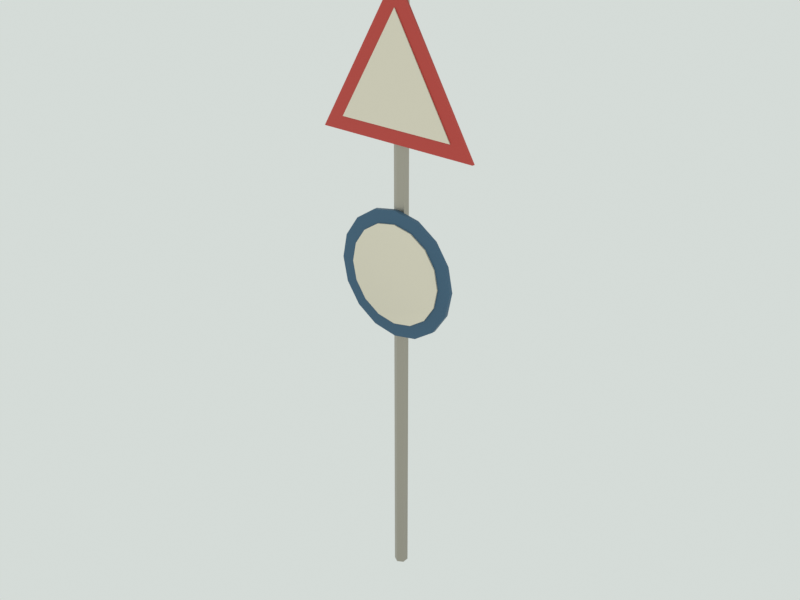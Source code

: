 # Source: road_sign.blend  (saved by Blender 5.3.31; exported with 4.5.12 LTS)
import bpy
from mathutils import Matrix  # noqa: F401  (used for matrix-valued properties, if any)

bpy.ops.wm.read_factory_settings(use_empty=True)
scene = bpy.context.scene
scene.name = 'Scene'

# ---- materials (node trees are filled in below, after node groups)
mat_m_metal = bpy.data.materials.new('M_metal')
mat_m_metal.use_backface_culling = True
mat_m_paint = bpy.data.materials.new('M_paint')
mat_m_paint.use_backface_culling = True

# ---- material node trees
mat_m_metal.use_nodes = True; mat_m_metal.node_tree.nodes.clear()
_N = mat_m_metal.node_tree.nodes; _L = mat_m_metal.node_tree.links
n0 = _N.new('ShaderNodeBsdfPrincipled'); n0.name = 'Principled BSDF'; n0.location = (-200, 100)
n0.inputs[1].default_value = 0.8
n0.inputs[2].default_value = 0.45
n0.inputs[10].default_value = 0.005
n1 = _N.new('ShaderNodeOutputMaterial'); n1.name = 'Material Output'; n1.location = (200, 100)
n2 = _N.new('ShaderNodeVertexColor'); n2.name = 'Color Attribute'; n2.location = (0, 0)
n2.layer_name = 'Col'
_L.new(n0.outputs[0], n1.inputs[0])
_L.new(n2.outputs[0], n0.inputs[0])
n1.is_active_output = True
mat_m_paint.use_nodes = True; mat_m_paint.node_tree.nodes.clear()
_N = mat_m_paint.node_tree.nodes; _L = mat_m_paint.node_tree.links
n0 = _N.new('ShaderNodeBsdfPrincipled'); n0.name = 'Principled BSDF'; n0.location = (-200, 100)
n0.inputs[1].default_value = 0.1
n0.inputs[10].default_value = 0.005
n1 = _N.new('ShaderNodeOutputMaterial'); n1.name = 'Material Output'; n1.location = (200, 100)
n2 = _N.new('ShaderNodeVertexColor'); n2.name = 'Color Attribute'; n2.location = (0, 0)
n2.layer_name = 'Col'
_L.new(n0.outputs[0], n1.inputs[0])
_L.new(n2.outputs[0], n0.inputs[0])
n1.is_active_output = True

# ---- world
world_world = bpy.data.worlds.new('World'); scene.world = world_world
world_world.use_nodes = True; world_world.node_tree.nodes.clear()
_N = world_world.node_tree.nodes; _L = world_world.node_tree.links
n0 = _N.new('ShaderNodeBackground'); n0.name = 'Background'; n0.location = (-200, 100)
n0.inputs[0].default_value = (0.7379, 0.7913, 0.7605, 1.0)
n0.inputs[1].default_value = 0.9
n1 = _N.new('ShaderNodeOutputWorld'); n1.name = 'World Output'; n1.location = (200, 100)
_L.new(n0.outputs[0], n1.inputs[0])
n1.is_active_output = True
world_world.light_settings.distance = 2.5

# ---- meshes
me_road_sign_mesh = bpy.data.meshes.new('road_sign_mesh')
me_road_sign_mesh.from_pydata([(0.0, 0.035, -0.3), (-0.03031, 0.0175, -0.3), (-0.03031, -0.0175, -0.3), (-4.286e-18, -0.035, -0.3), (0.03031, -0.0175, -0.3), (0.03031, 0.0175, -0.3), (0.0, 0.035, 2.9), (-0.03031, 0.0175, 2.9), (-0.03031, -0.0175, 2.9), (-4.286e-18, -0.035, 2.9), (0.03031, -0.0175, 2.9), (0.03031, 0.0175, 2.9), (0.0, -0.045, 2.85), (0.433, -0.045, 2.1), (-0.433, -0.045, 2.1), (0.0, -0.03, 2.85), (0.433, -0.03, 2.1), (-0.433, -0.03, 2.1), (0.0, -0.05, 2.71), (0.3118, -0.05, 2.17), (-0.3118, -0.05, 2.17), (0.0, -0.046, 2.71), (0.3118, -0.046, 2.17), (-0.3118, -0.046, 2.17), (-0.33, -0.03, 1.45), (-0.3049, -0.03, 1.324), (-0.2333, -0.03, 1.217), (-0.1263, -0.03, 1.145), (-2.021e-17, -0.03, 1.12), (0.1263, -0.03, 1.145), (0.2333, -0.03, 1.217), (0.3049, -0.03, 1.324), (0.33, -0.03, 1.45), (0.3049, -0.03, 1.576), (0.2333, -0.03, 1.683), (0.1263, -0.03, 1.755), (6.062e-17, -0.03, 1.78), (-0.1263, -0.03, 1.755), (-0.2333, -0.03, 1.683), (-0.3049, -0.03, 1.576), (-0.33, -0.05, 1.45), (-0.3049, -0.05, 1.324), (-0.2333, -0.05, 1.217), (-0.1263, -0.05, 1.145), (-2.021e-17, -0.05, 1.12), (0.1263, -0.05, 1.145), (0.2333, -0.05, 1.217), (0.3049, -0.05, 1.324), (0.33, -0.05, 1.45), (0.3049, -0.05, 1.576), (0.2333, -0.05, 1.683), (0.1263, -0.05, 1.755), (6.062e-17, -0.05, 1.78), (-0.1263, -0.05, 1.755), (-0.2333, -0.05, 1.683), (-0.3049, -0.05, 1.576), (-0.26, -0.05, 1.45), (-0.2402, -0.05, 1.351), (-0.1838, -0.05, 1.266), (-0.0995, -0.05, 1.21), (-1.592e-17, -0.05, 1.19), (0.0995, -0.05, 1.21), (0.1838, -0.05, 1.266), (0.2402, -0.05, 1.351), (0.26, -0.05, 1.45), (0.2402, -0.05, 1.549), (0.1838, -0.05, 1.634), (0.0995, -0.05, 1.69), (4.776e-17, -0.05, 1.71), (-0.0995, -0.05, 1.69), (-0.1838, -0.05, 1.634), (-0.2402, -0.05, 1.549), (-0.26, -0.056, 1.45), (-0.2402, -0.056, 1.351), (-0.1838, -0.056, 1.266), (-0.0995, -0.056, 1.21), (-1.592e-17, -0.056, 1.19), (0.0995, -0.056, 1.21), (0.1838, -0.056, 1.266), (0.2402, -0.056, 1.351), (0.26, -0.056, 1.45), (0.2402, -0.056, 1.549), (0.1838, -0.056, 1.634), (0.0995, -0.056, 1.69), (4.776e-17, -0.056, 1.71), (-0.0995, -0.056, 1.69), (-0.1838, -0.056, 1.634), (-0.2402, -0.056, 1.549)], [], [(0, 1, 7, 6), (1, 2, 8, 7), (2, 3, 9, 8), (3, 4, 10, 9), (4, 5, 11, 10), (5, 0, 6, 11), (5, 4, 3, 2, 1, 0), (6, 7, 8, 9, 10, 11), (12, 13, 16, 15), (13, 14, 17, 16), (14, 12, 15, 17), (14, 13, 12), (15, 16, 17), (18, 19, 22, 21), (19, 20, 23, 22), (20, 18, 21, 23), (20, 19, 18), (21, 22, 23), (24, 25, 41, 40), (25, 26, 42, 41), (26, 27, 43, 42), (27, 28, 44, 43), (28, 29, 45, 44), (29, 30, 46, 45), (30, 31, 47, 46), (31, 32, 48, 47), (32, 33, 49, 48), (33, 34, 50, 49), (34, 35, 51, 50), (35, 36, 52, 51), (36, 37, 53, 52), (37, 38, 54, 53), (38, 39, 55, 54), (39, 24, 40, 55), (39, 38, 37, 36, 35, 34, 33, 32, 31, 30, 29, 28, 27, 26, 25, 24), (40, 41, 42, 43, 44, 45, 46, 47, 48, 49, 50, 51, 52, 53, 54, 55), (56, 57, 73, 72), (57, 58, 74, 73), (58, 59, 75, 74), (59, 60, 76, 75), (60, 61, 77, 76), (61, 62, 78, 77), (62, 63, 79, 78), (63, 64, 80, 79), (64, 65, 81, 80), (65, 66, 82, 81), (66, 67, 83, 82), (67, 68, 84, 83), (68, 69, 85, 84), (69, 70, 86, 85), (70, 71, 87, 86), (71, 56, 72, 87), (71, 70, 69, 68, 67, 66, 65, 64, 63, 62, 61, 60, 59, 58, 57, 56), (72, 73, 74, 75, 76, 77, 78, 79, 80, 81, 82, 83, 84, 85, 86, 87)])
me_road_sign_mesh.polygons.foreach_set('use_smooth', [1, 1, 1, 1, 1, 1, 1, 1, 0, 0, 0, 0, 0, 0, 0, 0, 0, 0, 1, 1, 1, 1, 1, 1, 1, 1, 1, 1, 1, 1, 1, 1, 1, 1, 1, 1, 1, 1, 1, 1, 1, 1, 1, 1, 1, 1, 1, 1, 1, 1, 1, 1, 1, 1])
me_road_sign_mesh.polygons.foreach_set('material_index', [0, 0, 0, 0, 0, 0, 0, 0, 1, 1, 1, 1, 1, 1, 1, 1, 1, 1, 1, 1, 1, 1, 1, 1, 1, 1, 1, 1, 1, 1, 1, 1, 1, 1, 1, 1, 1, 1, 1, 1, 1, 1, 1, 1, 1, 1, 1, 1, 1, 1, 1, 1, 1, 1])
_k = set([(0, 1), (0, 5), (0, 6), (1, 2), (1, 7), (2, 3), (2, 8), (3, 4), (3, 9), (4, 5), (4, 10), (5, 11), (6, 7), (6, 11), (7, 8), (8, 9), (9, 10), (10, 11), (24, 25), (24, 39), (25, 26), (26, 27), (27, 28), (28, 29), (29, 30), (30, 31), (31, 32), (32, 33), (33, 34), (34, 35), (35, 36), (36, 37), (37, 38), (38, 39), (40, 41), (40, 55), (41, 42), (42, 43), (43, 44), (44, 45), (45, 46), (46, 47), (47, 48), (48, 49), (49, 50), (50, 51), (51, 52), (52, 53), (53, 54), (54, 55), (56, 57), (56, 71), (57, 58), (58, 59), (59, 60), (60, 61), (61, 62), (62, 63), (63, 64), (64, 65), (65, 66), (66, 67), (67, 68), (68, 69), (69, 70), (70, 71), (72, 73), (72, 87), (73, 74), (74, 75), (75, 76), (76, 77), (77, 78), (78, 79), (79, 80), (80, 81), (81, 82), (82, 83), (83, 84), (84, 85), (85, 86), (86, 87)])
me_road_sign_mesh.attributes.new('sharp_edge', 'BOOLEAN', 'EDGE').data.foreach_set('value', [ (min(e.vertices), max(e.vertices)) in _k for e in me_road_sign_mesh.edges])
_ca = me_road_sign_mesh.color_attributes.new('Col', 'FLOAT_COLOR', 'CORNER')
_ca.data.foreach_set('color', [0.4306, 0.4001, 0.3384, 1.0, 0.4213, 0.3914, 0.3311, 1.0, 0.4851, 0.4508, 0.3813, 1.0, 0.4851, 0.4508, 0.3813, 1.0, 0.412, 0.3828, 0.3238, 1.0, 0.4213, 0.3914, 0.3311, 1.0, 0.4851, 0.4508, 0.3813, 1.0, 0.4851, 0.4508, 0.3813, 1.0, 0.4213, 0.3914, 0.3311, 1.0, 0.4213, 0.3914, 0.3311, 1.0, 0.4851, 0.4508, 0.3813, 1.0, 0.4851, 0.4508, 0.3813, 1.0, 0.4213, 0.3914, 0.3311, 1.0, 0.4213, 0.3914, 0.3311, 1.0, 0.4851, 0.4508, 0.3813, 1.0, 0.4851, 0.4508, 0.3813, 1.0, 0.4213, 0.3914, 0.3311, 1.0, 0.4027, 0.3742, 0.3165, 1.0, 0.4851, 0.4508, 0.3813, 1.0, 0.4851, 0.4508, 0.3813, 1.0, 0.412, 0.3828, 0.3238, 1.0, 0.412, 0.3828, 0.3238, 1.0, 0.4851, 0.4508, 0.3813, 1.0, 0.4851, 0.4508, 0.3813, 1.0, 0.4851, 0.4508, 0.3813, 1.0, 0.4851, 0.4508, 0.3813, 1.0, 0.4851, 0.4508, 0.3813, 1.0, 0.4851, 0.4508, 0.3813, 1.0, 0.4851, 0.4508, 0.3813, 1.0, 0.4851, 0.4508, 0.3813, 1.0, 0.4851, 0.4508, 0.3813, 1.0, 0.4851, 0.4508, 0.3813, 1.0, 0.4851, 0.4508, 0.3813, 1.0, 0.4851, 0.4508, 0.3813, 1.0, 0.4851, 0.4508, 0.3813, 1.0, 0.4851, 0.4508, 0.3813, 1.0, 0.5631, 0.05905, 0.04499, 1.0, 0.5841, 0.06125, 0.04667, 1.0, 0.5841, 0.06125, 0.04667, 1.0, 0.3504, 0.03675, 0.028, 1.0, 0.552, 0.05788, 0.0441, 1.0, 0.5296, 0.05553, 0.04231, 1.0, 0.5296, 0.05553, 0.04231, 1.0, 0.5296, 0.05553, 0.04231, 1.0, 0.5841, 0.06125, 0.04667, 1.0, 0.5743, 0.06023, 0.04589, 1.0, 0.3504, 0.03675, 0.028, 1.0, 0.5841, 0.06125, 0.04667, 1.0, 0.5841, 0.06125, 0.04667, 1.0, 0.5841, 0.06125, 0.04667, 1.0, 0.5841, 0.06125, 0.04667, 1.0, 0.3504, 0.03675, 0.028, 1.0, 0.5841, 0.06125, 0.04667, 1.0, 0.5841, 0.06125, 0.04667, 1.0, 0.7164, 0.6568, 0.5349, 1.0, 0.6999, 0.6416, 0.5226, 1.0, 0.6999, 0.6416, 0.5226, 1.0, 0.733, 0.6719, 0.5473, 1.0, 0.6833, 0.6264, 0.5102, 1.0, 0.5675, 0.5203, 0.4237, 1.0, 0.6502, 0.5961, 0.4855, 1.0, 0.6833, 0.6264, 0.5102, 1.0, 0.7164, 0.6568, 0.5349, 1.0, 0.6172, 0.5658, 0.4608, 1.0, 0.733, 0.6719, 0.5473, 1.0, 0.7164, 0.6568, 0.5349, 1.0, 0.8632, 0.7913, 0.6445, 1.0, 0.8632, 0.7913, 0.6445, 1.0, 0.8632, 0.7913, 0.6445, 1.0, 0.5179, 0.4748, 0.3867, 1.0, 0.5179, 0.4748, 0.3867, 1.0, 0.5179, 0.4748, 0.3867, 1.0, 0.04667, 0.1274, 0.2159, 1.0, 0.04052, 0.1107, 0.1874, 1.0, 0.04142, 0.1131, 0.1916, 1.0, 0.04589, 0.1253, 0.2123, 1.0, 0.04052, 0.1107, 0.1874, 1.0, 0.03694, 0.1009, 0.1709, 1.0, 0.03784, 0.1033, 0.175, 1.0, 0.04142, 0.1131, 0.1916, 1.0, 0.03694, 0.1009, 0.1709, 1.0, 0.03426, 0.09356, 0.1585, 1.0, 0.03426, 0.09356, 0.1585, 1.0, 0.03784, 0.1033, 0.175, 1.0, 0.03426, 0.09356, 0.1585, 1.0, 0.028, 0.07646, 0.1295, 1.0, 0.03068, 0.08379, 0.1419, 1.0, 0.03426, 0.09356, 0.1585, 1.0, 0.028, 0.07646, 0.1295, 1.0, 0.03247, 0.08868, 0.1502, 1.0, 0.03337, 0.09112, 0.1543, 1.0, 0.03068, 0.08379, 0.1419, 1.0, 0.03247, 0.08868, 0.1502, 1.0, 0.03873, 0.1058, 0.1792, 1.0, 0.03784, 0.1033, 0.175, 1.0, 0.03337, 0.09112, 0.1543, 1.0, 0.03873, 0.1058, 0.1792, 1.0, 0.0432, 0.118, 0.1999, 1.0, 0.04231, 0.1155, 0.1957, 1.0, 0.03784, 0.1033, 0.175, 1.0, 0.0432, 0.118, 0.1999, 1.0, 0.04667, 0.1274, 0.2159, 1.0, 0.04667, 0.1274, 0.2159, 1.0, 0.04231, 0.1155, 0.1957, 1.0, 0.04667, 0.1274, 0.2159, 1.0, 0.04667, 0.1274, 0.2159, 1.0, 0.04667, 0.1274, 0.2159, 1.0, 0.04667, 0.1274, 0.2159, 1.0, 0.04667, 0.1274, 0.2159, 1.0, 0.04667, 0.1274, 0.2159, 1.0, 0.04667, 0.1274, 0.2159, 1.0, 0.04667, 0.1274, 0.2159, 1.0, 0.04667, 0.1274, 0.2159, 1.0, 0.04667, 0.1274, 0.2159, 1.0, 0.04667, 0.1274, 0.2159, 1.0, 0.04667, 0.1274, 0.2159, 1.0, 0.04667, 0.1274, 0.2159, 1.0, 0.028, 0.07646, 0.1295, 1.0, 0.04231, 0.1155, 0.1957, 1.0, 0.04667, 0.1274, 0.2159, 1.0, 0.028, 0.07646, 0.1295, 1.0, 0.04667, 0.1274, 0.2159, 1.0, 0.04667, 0.1274, 0.2159, 1.0, 0.04231, 0.1155, 0.1957, 1.0, 0.04667, 0.1274, 0.2159, 1.0, 0.04667, 0.1274, 0.2159, 1.0, 0.04667, 0.1274, 0.2159, 1.0, 0.04667, 0.1274, 0.2159, 1.0, 0.04667, 0.1274, 0.2159, 1.0, 0.04667, 0.1274, 0.2159, 1.0, 0.04667, 0.1274, 0.2159, 1.0, 0.04667, 0.1274, 0.2159, 1.0, 0.04667, 0.1274, 0.2159, 1.0, 0.04667, 0.1274, 0.2159, 1.0, 0.04589, 0.1253, 0.2123, 1.0, 0.04667, 0.1274, 0.2159, 1.0, 0.04589, 0.1253, 0.2123, 1.0, 0.04589, 0.1253, 0.2123, 1.0, 0.04667, 0.1274, 0.2159, 1.0, 0.028, 0.07646, 0.1295, 1.0, 0.04589, 0.1253, 0.2123, 1.0, 0.04589, 0.1253, 0.2123, 1.0, 0.04589, 0.1253, 0.2123, 1.0, 0.04589, 0.1253, 0.2123, 1.0, 0.04499, 0.1229, 0.2081, 1.0, 0.0432, 0.118, 0.1999, 1.0, 0.0432, 0.118, 0.1999, 1.0, 0.028, 0.07646, 0.1295, 1.0, 0.04499, 0.1229, 0.2081, 1.0, 0.04667, 0.1274, 0.2159, 1.0, 0.0432, 0.118, 0.1999, 1.0, 0.04667, 0.1274, 0.2159, 1.0, 0.04589, 0.1253, 0.2123, 1.0, 0.04589, 0.1253, 0.2123, 1.0, 0.0441, 0.1204, 0.204, 1.0, 0.0441, 0.1204, 0.204, 1.0, 0.0432, 0.118, 0.1999, 1.0, 0.04589, 0.1253, 0.2123, 1.0, 0.0441, 0.1204, 0.204, 1.0, 0.0441, 0.1204, 0.204, 1.0, 0.04667, 0.1274, 0.2159, 1.0, 0.04667, 0.1274, 0.2159, 1.0, 0.04667, 0.1274, 0.2159, 1.0, 0.04589, 0.1253, 0.2123, 1.0, 0.04667, 0.1274, 0.2159, 1.0, 0.04667, 0.1274, 0.2159, 1.0, 0.04667, 0.1274, 0.2159, 1.0, 0.04667, 0.1274, 0.2159, 1.0, 0.6502, 0.5961, 0.4855, 1.0, 0.6502, 0.5961, 0.4855, 1.0, 0.6502, 0.5961, 0.4855, 1.0, 0.7164, 0.6568, 0.5349, 1.0, 0.6502, 0.5961, 0.4855, 1.0, 0.6337, 0.5809, 0.4732, 1.0, 0.6172, 0.5658, 0.4608, 1.0, 0.6502, 0.5961, 0.4855, 1.0, 0.6337, 0.5809, 0.4732, 1.0, 0.5841, 0.5354, 0.4361, 1.0, 0.5675, 0.5203, 0.4237, 1.0, 0.6172, 0.5658, 0.4608, 1.0, 0.5841, 0.5354, 0.4361, 1.0, 0.5675, 0.5203, 0.4237, 1.0, 0.551, 0.5051, 0.4114, 1.0, 0.5675, 0.5203, 0.4237, 1.0, 0.5675, 0.5203, 0.4237, 1.0, 0.5675, 0.5203, 0.4237, 1.0, 0.5675, 0.5203, 0.4237, 1.0, 0.551, 0.5051, 0.4114, 1.0, 0.5675, 0.5203, 0.4237, 1.0, 0.6006, 0.5506, 0.4485, 1.0, 0.6502, 0.5961, 0.4855, 1.0, 0.5675, 0.5203, 0.4237, 1.0, 0.6006, 0.5506, 0.4485, 1.0, 0.6833, 0.6264, 0.5102, 1.0, 0.6337, 0.5809, 0.4732, 1.0, 0.6502, 0.5961, 0.4855, 1.0, 0.6833, 0.6264, 0.5102, 1.0, 0.6668, 0.6113, 0.4979, 1.0, 0.6999, 0.6416, 0.5226, 1.0, 0.6337, 0.5809, 0.4732, 1.0, 0.6668, 0.6113, 0.4979, 1.0, 0.7164, 0.6568, 0.5349, 1.0, 0.7164, 0.6568, 0.5349, 1.0, 0.6999, 0.6416, 0.5226, 1.0, 0.7164, 0.6568, 0.5349, 1.0, 0.7164, 0.6568, 0.5349, 1.0, 0.7495, 0.6871, 0.5596, 1.0, 0.7164, 0.6568, 0.5349, 1.0, 0.7164, 0.6568, 0.5349, 1.0, 0.733, 0.6719, 0.5473, 1.0, 0.733, 0.6719, 0.5473, 1.0, 0.7495, 0.6871, 0.5596, 1.0, 0.733, 0.6719, 0.5473, 1.0, 0.7164, 0.6568, 0.5349, 1.0, 0.6999, 0.6416, 0.5226, 1.0, 0.733, 0.6719, 0.5473, 1.0, 0.7164, 0.6568, 0.5349, 1.0, 0.7164, 0.6568, 0.5349, 1.0, 0.7164, 0.6568, 0.5349, 1.0, 0.6999, 0.6416, 0.5226, 1.0, 0.7164, 0.6568, 0.5349, 1.0, 0.7164, 0.6568, 0.5349, 1.0, 0.7164, 0.6568, 0.5349, 1.0, 0.7164, 0.6568, 0.5349, 1.0, 0.7164, 0.6568, 0.5349, 1.0, 0.6999, 0.6416, 0.5226, 1.0, 0.7495, 0.6871, 0.5596, 1.0, 0.7164, 0.6568, 0.5349, 1.0, 0.6999, 0.6416, 0.5226, 1.0, 0.6502, 0.5961, 0.4855, 1.0, 0.7164, 0.6568, 0.5349, 1.0, 0.7495, 0.6871, 0.5596, 1.0, 0.5179, 0.4748, 0.3867, 1.0, 0.5179, 0.4748, 0.3867, 1.0, 0.5179, 0.4748, 0.3867, 1.0, 0.5179, 0.4748, 0.3867, 1.0, 0.5179, 0.4748, 0.3867, 1.0, 0.5179, 0.4748, 0.3867, 1.0, 0.5179, 0.4748, 0.3867, 1.0, 0.5179, 0.4748, 0.3867, 1.0, 0.5179, 0.4748, 0.3867, 1.0, 0.5179, 0.4748, 0.3867, 1.0, 0.5179, 0.4748, 0.3867, 1.0, 0.5179, 0.4748, 0.3867, 1.0, 0.5179, 0.4748, 0.3867, 1.0, 0.5179, 0.4748, 0.3867, 1.0, 0.5179, 0.4748, 0.3867, 1.0, 0.5179, 0.4748, 0.3867, 1.0, 0.8632, 0.7913, 0.6445, 1.0, 0.8322, 0.7629, 0.6214, 1.0, 0.8157, 0.7478, 0.609, 1.0, 0.8157, 0.7478, 0.609, 1.0, 0.8157, 0.7478, 0.609, 1.0, 0.8488, 0.7781, 0.6337, 1.0, 0.8322, 0.7629, 0.6214, 1.0, 0.8488, 0.7781, 0.6337, 1.0, 0.8488, 0.7781, 0.6337, 1.0, 0.8488, 0.7781, 0.6337, 1.0, 0.8632, 0.7913, 0.6445, 1.0, 0.8632, 0.7913, 0.6445, 1.0, 0.8632, 0.7913, 0.6445, 1.0, 0.8632, 0.7913, 0.6445, 1.0, 0.8632, 0.7913, 0.6445, 1.0, 0.8488, 0.7781, 0.6337, 1.0])
me_road_sign_mesh.materials.append(mat_m_metal)
me_road_sign_mesh.materials.append(mat_m_paint)
me_road_sign_mesh.update()

# ---- objects
ob_road_sign = bpy.data.objects.new('road_sign', None)
ob_road_sign_mesh = bpy.data.objects.new('road_sign_mesh', me_road_sign_mesh)
ob_anchor_label_top = bpy.data.objects.new('ANCHOR_label_top', None)
ob_anchor_label_bottom = bpy.data.objects.new('ANCHOR_label_bottom', None)
ob_col_circle_00 = bpy.data.objects.new('COL_circle_00', None)

# ---- transforms, parenting, visibility, modifiers, constraints
ob_road_sign.location = (0.0, 0.0, 0.0)
ob_road_sign.empty_display_size = 0.5
ob_road_sign_mesh.parent = ob_road_sign
ob_road_sign_mesh.location = (0.0, 0.0, 0.0)
ob_anchor_label_top.parent = ob_road_sign
ob_anchor_label_top.location = (0.0, -0.06, 2.3)
ob_anchor_label_top.empty_display_size = 0.25
ob_anchor_label_bottom.parent = ob_road_sign
ob_anchor_label_bottom.location = (0.0, -0.06, 1.45)
ob_anchor_label_bottom.empty_display_size = 0.25
ob_col_circle_00.parent = ob_road_sign
ob_col_circle_00.location = (0.0, 0.0, 0.0)
ob_col_circle_00.empty_display_type = 'CIRCLE'
ob_col_circle_00.empty_display_size = 0.12

# ---- collection membership
scene.collection.objects.link(ob_road_sign)
scene.collection.objects.link(ob_road_sign_mesh)
scene.collection.objects.link(ob_anchor_label_top)
scene.collection.objects.link(ob_anchor_label_bottom)
scene.collection.objects.link(ob_col_circle_00)

# ---- scene / render settings (as saved in the file)
scene.frame_start = 1; scene.frame_end = 250; scene.frame_set(1)
scene.render.engine = 'CYCLES'
scene.render.image_settings.file_format = 'WEBP'
scene.render.image_settings.quality = 86
scene.render.resolution_x = 640
scene.render.resolution_y = 480
scene.render.bake_bias = 0.0
scene.render.bake_samples = 0
scene.render.compositor_device = 'GPU'
scene.cycles.use_denoising = False
scene.cycles.samples = 16
scene.eevee.use_volume_custom_range = False
scene.eevee.fast_gi_thickness_near = 0.1
scene.eevee.fast_gi_thickness_far = 0.0
scene.eevee.ray_tracing_options.screen_trace_thickness = 0.1
scene.view_settings.view_transform = 'Standard'
bpy.context.view_layer.update()

# ---- added for rendering (the .blend has no active camera): camera
cam_auto = bpy.data.cameras.new('AutoCamera')
cam_auto.lens = 50.0
cam_auto.sensor_width = 36.0
cam_auto.clip_end = 1000.0
ob_auto_camera = bpy.data.objects.new('AutoCamera', cam_auto)
scene.collection.objects.link(ob_auto_camera)
ob_auto_camera.location = (3.06838, -3.69256, 3.75471)
ob_auto_camera.rotation_euler = (1.09748, -7.21219e-08, 0.694738)
scene.camera = ob_auto_camera
bpy.context.view_layer.update()

